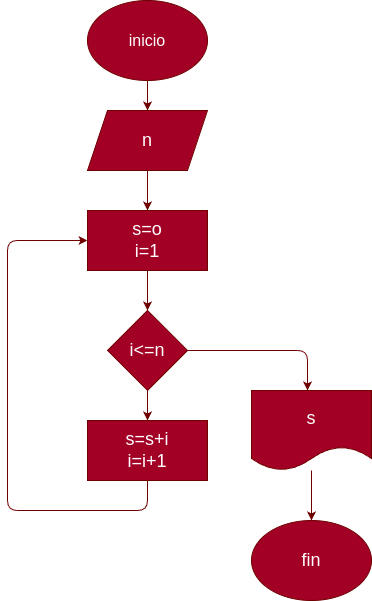

The diagram above was exported from draw.io. Its source (the exported page's mxGraphModel, read from the mxfile embedded in the PNG):
<mxGraphModel dx="662" dy="461" grid="1" gridSize="10" guides="1" tooltips="1" connect="1" arrows="1" fold="1" page="1" pageScale="1" pageWidth="827" pageHeight="1169" math="0" shadow="0">
  <root>
    <mxCell id="0" />
    <mxCell id="1" parent="0" />
    <mxCell id="4" style="edgeStyle=none;html=1;entryX=0.5;entryY=0;entryDx=0;entryDy=0;fontSize=18;fillColor=#a20025;strokeColor=#6F0000;" edge="1" parent="1" source="2" target="3">
      <mxGeometry relative="1" as="geometry" />
    </mxCell>
    <mxCell id="2" value="&lt;font size=&quot;3&quot;&gt;inicio&lt;/font&gt;" style="ellipse;whiteSpace=wrap;html=1;fillColor=#a20025;fontColor=#ffffff;strokeColor=#6F0000;" vertex="1" parent="1">
      <mxGeometry x="250" y="20" width="120" height="80" as="geometry" />
    </mxCell>
    <mxCell id="5" style="edgeStyle=none;html=1;fontSize=18;fillColor=#a20025;strokeColor=#6F0000;" edge="1" parent="1" source="3">
      <mxGeometry relative="1" as="geometry">
        <mxPoint x="310" y="230" as="targetPoint" />
      </mxGeometry>
    </mxCell>
    <mxCell id="3" value="n" style="shape=parallelogram;perimeter=parallelogramPerimeter;whiteSpace=wrap;html=1;fixedSize=1;fontSize=18;fillColor=#a20025;fontColor=#ffffff;strokeColor=#6F0000;" vertex="1" parent="1">
      <mxGeometry x="250" y="130" width="120" height="60" as="geometry" />
    </mxCell>
    <mxCell id="7" style="edgeStyle=none;html=1;fontSize=18;fillColor=#a20025;strokeColor=#6F0000;" edge="1" parent="1" source="6">
      <mxGeometry relative="1" as="geometry">
        <mxPoint x="310" y="330" as="targetPoint" />
      </mxGeometry>
    </mxCell>
    <mxCell id="6" value="s=o&lt;br&gt;i=1" style="rounded=0;whiteSpace=wrap;html=1;fontSize=18;fillColor=#a20025;fontColor=#ffffff;strokeColor=#6F0000;" vertex="1" parent="1">
      <mxGeometry x="250" y="230" width="120" height="60" as="geometry" />
    </mxCell>
    <mxCell id="10" style="edgeStyle=none;html=1;fontSize=18;fillColor=#a20025;strokeColor=#6F0000;" edge="1" parent="1" source="8" target="9">
      <mxGeometry relative="1" as="geometry" />
    </mxCell>
    <mxCell id="12" style="edgeStyle=none;html=1;fontSize=18;fillColor=#a20025;strokeColor=#6F0000;" edge="1" parent="1" source="8">
      <mxGeometry relative="1" as="geometry">
        <mxPoint x="470" y="410" as="targetPoint" />
        <Array as="points">
          <mxPoint x="470" y="370" />
        </Array>
      </mxGeometry>
    </mxCell>
    <mxCell id="8" value="i&amp;lt;=n" style="rhombus;whiteSpace=wrap;html=1;fontSize=18;fillColor=#a20025;fontColor=#ffffff;strokeColor=#6F0000;" vertex="1" parent="1">
      <mxGeometry x="270" y="330" width="80" height="80" as="geometry" />
    </mxCell>
    <mxCell id="11" style="edgeStyle=none;html=1;fontSize=18;entryX=0;entryY=0.5;entryDx=0;entryDy=0;fillColor=#a20025;strokeColor=#6F0000;" edge="1" parent="1" source="9" target="6">
      <mxGeometry relative="1" as="geometry">
        <mxPoint x="170" y="200" as="targetPoint" />
        <Array as="points">
          <mxPoint x="310" y="530" />
          <mxPoint x="170" y="530" />
          <mxPoint x="170" y="260" />
        </Array>
      </mxGeometry>
    </mxCell>
    <mxCell id="9" value="s=s+i&lt;br&gt;i=i+1" style="rounded=0;whiteSpace=wrap;html=1;fontSize=18;fillColor=#a20025;fontColor=#ffffff;strokeColor=#6F0000;" vertex="1" parent="1">
      <mxGeometry x="250" y="440" width="120" height="60" as="geometry" />
    </mxCell>
    <mxCell id="14" style="edgeStyle=none;html=1;fontSize=18;fillColor=#a20025;strokeColor=#6F0000;" edge="1" parent="1" source="13">
      <mxGeometry relative="1" as="geometry">
        <mxPoint x="474" y="540" as="targetPoint" />
      </mxGeometry>
    </mxCell>
    <mxCell id="13" value="s" style="shape=document;whiteSpace=wrap;html=1;boundedLbl=1;fontSize=18;fillColor=#a20025;fontColor=#ffffff;strokeColor=#6F0000;" vertex="1" parent="1">
      <mxGeometry x="414" y="410" width="120" height="80" as="geometry" />
    </mxCell>
    <mxCell id="15" value="fin" style="ellipse;whiteSpace=wrap;html=1;fontSize=18;fillColor=#a20025;fontColor=#ffffff;strokeColor=#6F0000;" vertex="1" parent="1">
      <mxGeometry x="414" y="540" width="120" height="80" as="geometry" />
    </mxCell>
  </root>
</mxGraphModel>